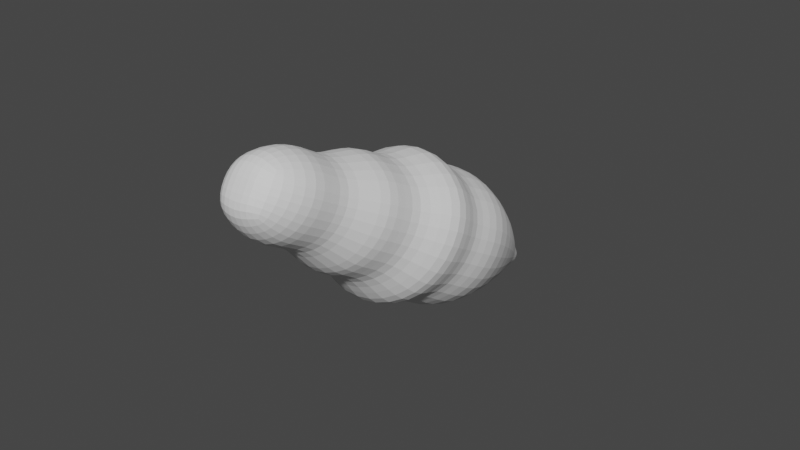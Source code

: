# Source: parts_tail_e6_fox.blend  (saved by Blender 3.4.6; exported with 4.5.12 LTS)
import bpy
from mathutils import Matrix  # noqa: F401  (used for matrix-valued properties, if any)

bpy.ops.wm.read_factory_settings(use_empty=True)
scene = bpy.context.scene
scene.name = 'Scene'

# ---- collections
col_collection = bpy.data.collections.new('Collection'); scene.collection.children.link(col_collection)

# ---- world
world_world = bpy.data.worlds.new('World'); scene.world = world_world
world_world.use_nodes = True; world_world.node_tree.nodes.clear()
_N = world_world.node_tree.nodes; _L = world_world.node_tree.links
n0 = _N.new('ShaderNodeOutputWorld'); n0.name = 'World Output'; n0.location = (300, 300)
n1 = _N.new('ShaderNodeBackground'); n1.name = 'Background'; n1.location = (10, 300)
n1.inputs[0].default_value = (0.05088, 0.05088, 0.05088, 1.0)
_L.new(n1.outputs[0], n0.inputs[0])
n0.is_active_output = True
world_world.color = (0.05088, 0.05088, 0.05088)
world_world.use_sun_shadow = False
world_world.sun_shadow_jitter_overblur = 0.0

# ---- meshes
me_003 = bpy.data.meshes.new('立方体.003')
me_003.from_pydata([(-0.4771, -1.0, -0.4484), (-0.3983, -1.0, 0.3626), (-0.638, 1.324, -0.6527), (-0.5332, 1.324, 0.5439), (0.4282, -1.0, -0.3975), (0.4948, -1.0, 0.3796), (0.5668, 1.324, -0.5776), (0.6555, 1.324, 0.569), (-0.9638, 5.96e-08, -0.8838), (-0.8059, 5.96e-08, 0.7426), (0.8516, 5.96e-08, -0.7817), (0.9853, 5.96e-08, 0.7766), (-0.9564, 0.5, 0.8829), (1.008, 0.5, -0.9233), (-1.143, 0.5, -1.044), (1.166, 0.5, 0.9232), (-0.6826, -0.5, -0.6328), (0.7023, -0.5, 0.5469), (-0.5704, -0.5, 0.5227), (0.6074, -0.5, -0.5603), (-0.5922, -1.0, -0.006143), (-0.7911, 1.324, -0.0001294), (0.7925, 1.324, -0.0001294), (0.5978, -1.0, -0.006143), (1.192, 5.96e-08, 0.003148), (-1.195, 5.96e-08, 0.003148), (1.411, 0.5, 0.006709), (-1.417, 0.5, 0.006709), (-0.8466, -0.5, -0.002656), (0.849, -0.5, -0.002656), (0.0006877, 1.324, -0.878), (0.0006877, 1.324, 0.8778), (0.002819, -1.0, -0.6011), (0.002819, -1.0, 0.5889), (-0.001445, 5.96e-08, 1.196), (-0.001445, 5.96e-08, -1.19), (-0.003079, 0.5, -1.407), (-0.003079, 0.5, 1.421), (0.001219, -0.5, 0.8451), (0.001219, -0.5, -0.8504), (0.002819, -1.0, -0.006143), (-0.148, 1.699, -0.01158), (-0.8267, -0.7424, -0.7609), (0.8469, -0.7424, 0.6649), (-0.6911, -0.7424, 0.6357), (0.7322, -0.7424, -0.6732), (-1.025, -0.7424, 0.0007053), (1.024, -0.7424, 0.0007053), (-0.0003237, -0.7424, 1.025), (-0.0003237, -0.7424, -1.024), (-0.9134, -0.2424, 0.8428), (0.9631, -0.2424, -0.8827), (-1.092, -0.2424, -0.9982), (1.114, -0.2424, 0.8814), (1.348, -0.2424, 0.005769), (-1.353, -0.2424, 0.005769), (-0.002648, -0.2424, -1.345), (-0.002648, -0.2424, 1.356), (-1.498, 0.25, -1.36), (1.523, 0.25, 1.213), (-1.253, 0.25, 1.16), (1.316, 0.25, -1.202), (-1.855, 0.25, 0.01395), (1.843, 0.25, 0.01395), (-0.006401, 0.25, -1.835), (-0.006401, 0.25, 1.863), (-1.158, 0.75, 1.071), (1.217, 0.75, -1.113), (-1.384, 0.75, -1.259), (1.408, 0.75, 1.12), (1.704, 0.75, 0.0115), (-1.715, 0.75, 0.0115), (-0.005279, 0.75, 1.721), (-0.005279, 0.75, -1.698), (-0.3084, 1.566, -0.008966), (-0.2479, 1.566, -0.2667), (0.004345, 1.566, -0.3557), (0.004345, 1.566, 0.3378), (0.263, 1.566, 0.2158), (0.3171, 1.566, -0.008966), (0.228, 1.566, -0.2371), (-0.2065, 1.566, 0.2059), (-0.1183, 1.699, -0.138), (0.005427, 1.699, -0.1817), (0.005427, 1.699, 0.1585), (0.1323, 1.699, 0.09871), (0.1589, 1.699, -0.01158), (0.1151, 1.699, -0.1235), (-0.09803, 1.699, 0.09385), (0.005427, 1.699, -0.01158)], [], [(71, 66, 3, 21), (7, 22, 79, 78), (47, 43, 5, 23), (40, 33, 1, 20), (49, 45, 4, 32), (48, 44, 1, 33), (65, 60, 9, 34), (64, 61, 10, 35), (63, 59, 11, 24), (55, 50, 9, 25), (70, 69, 15, 26), (73, 67, 13, 36), (72, 66, 12, 37), (62, 60, 12, 27), (46, 44, 18, 28), (57, 50, 18, 38), (56, 51, 19, 39), (54, 53, 17, 29), (51, 54, 29, 19), (42, 46, 28, 16), (58, 62, 27, 14), (67, 70, 26, 13), (52, 55, 25, 8), (61, 63, 24, 10), (32, 40, 20, 0), (45, 47, 23, 4), (3, 31, 77, 81), (68, 71, 21, 2), (30, 2, 75, 76), (4, 23, 40, 32), (52, 56, 39, 16), (53, 57, 38, 17), (69, 72, 37, 15), (68, 73, 36, 14), (58, 64, 35, 8), (59, 65, 34, 11), (43, 48, 33, 5), (42, 49, 32, 0), (23, 5, 33, 40), (21, 3, 81, 74), (16, 39, 49, 42), (17, 38, 48, 43), (19, 29, 47, 45), (0, 20, 46, 42), (20, 1, 44, 46), (38, 18, 44, 48), (39, 19, 45, 49), (29, 17, 43, 47), (11, 34, 57, 53), (8, 35, 56, 52), (16, 28, 55, 52), (10, 24, 54, 51), (24, 11, 53, 54), (35, 10, 51, 56), (34, 9, 50, 57), (28, 18, 50, 55), (15, 37, 65, 59), (14, 36, 64, 58), (13, 26, 63, 61), (8, 25, 62, 58), (25, 9, 60, 62), (26, 15, 59, 63), (36, 13, 61, 64), (37, 12, 60, 65), (2, 30, 73, 68), (7, 31, 72, 69), (14, 27, 71, 68), (6, 22, 70, 67), (31, 3, 66, 72), (30, 6, 67, 73), (22, 7, 69, 70), (27, 12, 66, 71), (74, 81, 88, 41), (81, 77, 84, 88), (76, 75, 82, 83), (79, 80, 87, 86), (31, 7, 78, 77), (2, 21, 74, 75), (6, 30, 76, 80), (22, 6, 80, 79), (89, 84, 85, 86), (83, 89, 86, 87), (82, 41, 89, 83), (41, 88, 84, 89), (77, 78, 85, 84), (75, 74, 41, 82), (80, 76, 83, 87), (78, 79, 86, 85)])
_uv = me_003.uv_layers.new(name='UVマップ')
_uv.uv.foreach_set('vector', [0.5, 0.2188, 0.625, 0.2188, 0.625, 0.25, 0.5, 0.25, 0.625, 0.5, 0.5, 0.5, 0.5, 0.5, 0.625, 0.5, 0.5, 0.7178, 0.625, 0.7178, 0.625, 0.75, 0.5, 0.75, 0.5, 0.875, 0.625, 0.875, 0.625, 1.0, 0.5, 1.0, 0.25, 0.7178, 0.375, 0.7178, 0.375, 0.75, 0.25, 0.75, 0.75, 0.7178, 0.875, 0.7178, 0.875, 0.75, 0.75, 0.75, 0.75, 0.5938, 0.875, 0.5938, 0.875, 0.625, 0.75, 0.625, 0.25, 0.5938, 0.375, 0.5938, 0.375, 0.625, 0.25, 0.625, 0.5, 0.5938, 0.625, 0.5938, 0.625, 0.625, 0.5, 0.625, 0.5, 0.0947, 0.625, 0.0947, 0.625, 0.125, 0.5, 0.125, 0.5, 0.5312, 0.625, 0.5312, 0.625, 0.5625, 0.5, 0.5625, 0.25, 0.5312, 0.375, 0.5312, 0.375, 0.5625, 0.25, 0.5625, 0.75, 0.5312, 0.875, 0.5312, 0.875, 0.5625, 0.75, 0.5625, 0.5, 0.1562, 0.625, 0.1562, 0.625, 0.1875, 0.5, 0.1875, 0.5, 0.0322, 0.625, 0.0322, 0.625, 0.0625, 0.5, 0.0625, 0.75, 0.6553, 0.875, 0.6553, 0.875, 0.6875, 0.75, 0.6875, 0.25, 0.6553, 0.375, 0.6553, 0.375, 0.6875, 0.25, 0.6875, 0.5, 0.6553, 0.625, 0.6553, 0.625, 0.6875, 0.5, 0.6875, 0.375, 0.6553, 0.5, 0.6553, 0.5, 0.6875, 0.375, 0.6875, 0.375, 0.0322, 0.5, 0.0322, 0.5, 0.0625, 0.375, 0.0625, 0.375, 0.1562, 0.5, 0.1562, 0.5, 0.1875, 0.375, 0.1875, 0.375, 0.5312, 0.5, 0.5312, 0.5, 0.5625, 0.375, 0.5625, 0.375, 0.0947, 0.5, 0.0947, 0.5, 0.125, 0.375, 0.125, 0.375, 0.5938, 0.5, 0.5938, 0.5, 0.625, 0.375, 0.625, 0.375, 0.875, 0.5, 0.875, 0.5, 1.0, 0.375, 1.0, 0.375, 0.7178, 0.5, 0.7178, 0.5, 0.75, 0.375, 0.75, 0.875, 0.5, 0.75, 0.5, 0.75, 0.5, 0.875, 0.5, 0.375, 0.2188, 0.5, 0.2188, 0.5, 0.25, 0.375, 0.25, 0.25, 0.5, 0.125, 0.5, 0.125, 0.5, 0.25, 0.5, 0.375, 0.75, 0.5, 0.75, 0.5, 0.875, 0.375, 0.875, 0.125, 0.6553, 0.25, 0.6553, 0.25, 0.6875, 0.125, 0.6875, 0.625, 0.6553, 0.75, 0.6553, 0.75, 0.6875, 0.625, 0.6875, 0.625, 0.5312, 0.75, 0.5312, 0.75, 0.5625, 0.625, 0.5625, 0.125, 0.5312, 0.25, 0.5312, 0.25, 0.5625, 0.125, 0.5625, 0.125, 0.5937, 0.25, 0.5938, 0.25, 0.625, 0.125, 0.625, 0.625, 0.5938, 0.75, 0.5938, 0.75, 0.625, 0.625, 0.625, 0.625, 0.7178, 0.75, 0.7178, 0.75, 0.75, 0.625, 0.75, 0.125, 0.7178, 0.25, 0.7178, 0.25, 0.75, 0.125, 0.75, 0.5, 0.75, 0.625, 0.75, 0.625, 0.875, 0.5, 0.875, 0.5, 0.25, 0.625, 0.25, 0.625, 0.25, 0.5, 0.25, 0.125, 0.6875, 0.25, 0.6875, 0.25, 0.7178, 0.125, 0.7178, 0.625, 0.6875, 0.75, 0.6875, 0.75, 0.7178, 0.625, 0.7178, 0.375, 0.6875, 0.5, 0.6875, 0.5, 0.7178, 0.375, 0.7178, 0.375, 0.0, 0.5, 0.0, 0.5, 0.0322, 0.375, 0.0322, 0.5, 0.0, 0.625, 0.0, 0.625, 0.0322, 0.5, 0.0322, 0.75, 0.6875, 0.875, 0.6875, 0.875, 0.7178, 0.75, 0.7178, 0.25, 0.6875, 0.375, 0.6875, 0.375, 0.7178, 0.25, 0.7178, 0.5, 0.6875, 0.625, 0.6875, 0.625, 0.7178, 0.5, 0.7178, 0.625, 0.625, 0.75, 0.625, 0.75, 0.6553, 0.625, 0.6553, 0.125, 0.625, 0.25, 0.625, 0.25, 0.6553, 0.125, 0.6553, 0.375, 0.0625, 0.5, 0.0625, 0.5, 0.0947, 0.375, 0.0947, 0.375, 0.625, 0.5, 0.625, 0.5, 0.6553, 0.375, 0.6553, 0.5, 0.625, 0.625, 0.625, 0.625, 0.6553, 0.5, 0.6553, 0.25, 0.625, 0.375, 0.625, 0.375, 0.6553, 0.25, 0.6553, 0.75, 0.625, 0.875, 0.625, 0.875, 0.6553, 0.75, 0.6553, 0.5, 0.0625, 0.625, 0.0625, 0.625, 0.0947, 0.5, 0.0947, 0.625, 0.5625, 0.75, 0.5625, 0.75, 0.5938, 0.625, 0.5938, 0.125, 0.5625, 0.25, 0.5625, 0.25, 0.5938, 0.125, 0.5937, 0.375, 0.5625, 0.5, 0.5625, 0.5, 0.5938, 0.375, 0.5938, 0.375, 0.125, 0.5, 0.125, 0.5, 0.1562, 0.375, 0.1562, 0.5, 0.125, 0.625, 0.125, 0.625, 0.1562, 0.5, 0.1562, 0.5, 0.5625, 0.625, 0.5625, 0.625, 0.5938, 0.5, 0.5938, 0.25, 0.5625, 0.375, 0.5625, 0.375, 0.5938, 0.25, 0.5938, 0.75, 0.5625, 0.875, 0.5625, 0.875, 0.5938, 0.75, 0.5938, 0.125, 0.5, 0.25, 0.5, 0.25, 0.5312, 0.125, 0.5312, 0.625, 0.5, 0.75, 0.5, 0.75, 0.5312, 0.625, 0.5312, 0.375, 0.1875, 0.5, 0.1875, 0.5, 0.2188, 0.375, 0.2188, 0.375, 0.5, 0.5, 0.5, 0.5, 0.5312, 0.375, 0.5312, 0.75, 0.5, 0.875, 0.5, 0.875, 0.5312, 0.75, 0.5312, 0.25, 0.5, 0.375, 0.5, 0.375, 0.5312, 0.25, 0.5312, 0.5, 0.5, 0.625, 0.5, 0.625, 0.5312, 0.5, 0.5312, 0.5, 0.1875, 0.625, 0.1875, 0.625, 0.2188, 0.5, 0.2188, 0.5, 0.25, 0.625, 0.25, 0.625, 0.25, 0.5, 0.25, 0.875, 0.5, 0.75, 0.5, 0.75, 0.5, 0.875, 0.5, 0.25, 0.5, 0.125, 0.5, 0.125, 0.5, 0.25, 0.5, 0.5, 0.5, 0.375, 0.5, 0.375, 0.5, 0.5, 0.5, 0.75, 0.5, 0.625, 0.5, 0.625, 0.5, 0.75, 0.5, 0.375, 0.25, 0.5, 0.25, 0.5, 0.25, 0.375, 0.25, 0.375, 0.5, 0.25, 0.5, 0.25, 0.5, 0.375, 0.5, 0.5, 0.5, 0.375, 0.5, 0.375, 0.5, 0.5, 0.5, 0.5, 0.375, 0.625, 0.375, 0.625, 0.5, 0.5, 0.5, 0.375, 0.375, 0.5, 0.375, 0.5, 0.5, 0.375, 0.5, 0.375, 0.25, 0.5, 0.25, 0.5, 0.375, 0.375, 0.375, 0.5, 0.25, 0.625, 0.25, 0.625, 0.375, 0.5, 0.375, 0.75, 0.5, 0.625, 0.5, 0.625, 0.5, 0.75, 0.5, 0.375, 0.25, 0.5, 0.25, 0.5, 0.25, 0.375, 0.25, 0.375, 0.5, 0.25, 0.5, 0.25, 0.5, 0.375, 0.5, 0.625, 0.5, 0.5, 0.5, 0.5, 0.5, 0.625, 0.5])
me_003.update()

# ---- objects
ob_x = bpy.data.objects.new('立方体', me_003)

# ---- transforms, parenting, visibility, modifiers, constraints
ob_x.location = (0.0, 0.0, -17.37)
ob_x.rotation_euler = (-0.5258, -1.115e-16, 3e-17)
ob_x.scale = (16.32, 57.16, 17.48)
_m = ob_x.modifiers.new('細分化', 'SUBSURF')

# ---- collection membership
col_collection.objects.link(ob_x)

# ---- scene / render settings (as saved in the file)
scene.frame_start = 1; scene.frame_end = 250; scene.frame_set(1)
scene.render.engine = 'CYCLES'
scene.cycles.sampling_pattern = 'TABULATED_SOBOL'
scene.cycles.use_light_tree = False
scene.view_settings.view_transform = 'Filmic'
bpy.context.view_layer.update()

# ---- added for rendering (the .blend has no active camera and no usable light): camera, sun
cam_auto = bpy.data.cameras.new('AutoCamera')
cam_auto.lens = 50.0
cam_auto.sensor_width = 36.0
cam_auto.clip_end = 3592.27
ob_auto_camera = bpy.data.objects.new('AutoCamera', cam_auto)
scene.collection.objects.link(ob_auto_camera)
ob_auto_camera.location = (204.584, -228.219, 136.563)
ob_auto_camera.rotation_euler = (1.09748, -7.21219e-08, 0.694738)
scene.camera = ob_auto_camera
light_auto_sun = bpy.data.lights.new('AutoSun', 'SUN')
light_auto_sun.energy = 3.0
light_auto_sun.angle = 0.0523599
ob_auto_sun = bpy.data.objects.new('AutoSun', light_auto_sun)
scene.collection.objects.link(ob_auto_sun)
ob_auto_sun.rotation_euler = (0.872665, 0.174533, 0.523599)
bpy.context.view_layer.update()
